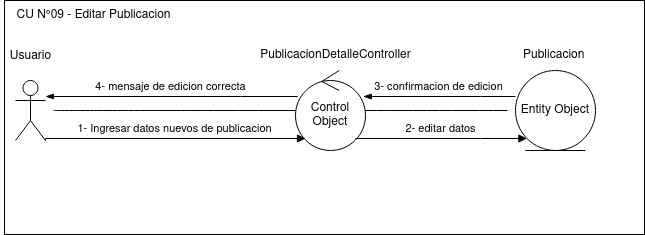

The diagram above was exported from draw.io. Its source (the exported page's mxGraphModel, read from the mxfile embedded in the PNG):
<mxGraphModel dx="3019" dy="2699" grid="1" gridSize="10" guides="1" tooltips="1" connect="1" arrows="1" fold="1" page="0" pageScale="1" pageWidth="850" pageHeight="1100" math="0" shadow="0">
  <root>
    <mxCell id="0" />
    <mxCell id="1" parent="0" />
    <mxCell id="2" value="" style="rounded=0;whiteSpace=wrap;html=1;fillColor=none;" vertex="1" parent="1">
      <mxGeometry x="-701" y="2290" width="640" height="234" as="geometry" />
    </mxCell>
    <mxCell id="3" value="PublicacionDetalleController" style="text;html=1;align=center;verticalAlign=middle;resizable=0;points=[];autosize=1;strokeColor=none;fillColor=none;" vertex="1" parent="1">
      <mxGeometry x="-455" y="2330" width="170" height="30" as="geometry" />
    </mxCell>
    <mxCell id="4" value="&lt;div&gt;Publicacion&lt;/div&gt;" style="text;whiteSpace=wrap;html=1;" vertex="1" parent="1">
      <mxGeometry x="-184" y="2331" width="48" height="40" as="geometry" />
    </mxCell>
    <mxCell id="5" value="Entity Object" style="ellipse;shape=umlEntity;whiteSpace=wrap;html=1;" vertex="1" parent="1">
      <mxGeometry x="-190" y="2360" width="80" height="80" as="geometry" />
    </mxCell>
    <mxCell id="6" value="" style="edgeStyle=none;curved=1;rounded=0;orthogonalLoop=1;jettySize=auto;html=1;endArrow=none;startSize=14;endSize=14;sourcePerimeterSpacing=8;targetPerimeterSpacing=8;endFill=0;" edge="1" source="7" target="5" parent="1">
      <mxGeometry relative="1" as="geometry">
        <mxPoint x="-513" y="2400" as="targetPoint" />
      </mxGeometry>
    </mxCell>
    <mxCell id="7" value="&lt;div&gt;&lt;br&gt;&lt;/div&gt;" style="shape=umlActor;verticalLabelPosition=bottom;verticalAlign=top;html=1;" vertex="1" parent="1">
      <mxGeometry x="-690" y="2370" width="30" height="60" as="geometry" />
    </mxCell>
    <mxCell id="8" value="Usuario" style="text;html=1;align=center;verticalAlign=middle;resizable=0;points=[];autosize=1;strokeColor=none;fillColor=none;" vertex="1" parent="1">
      <mxGeometry x="-705" y="2331" width="60" height="30" as="geometry" />
    </mxCell>
    <mxCell id="9" value="Control Object" style="ellipse;shape=umlControl;whiteSpace=wrap;html=1;" vertex="1" parent="1">
      <mxGeometry x="-410" y="2360" width="70" height="80" as="geometry" />
    </mxCell>
    <mxCell id="10" value="1- Ingresar datos nuevos de publicacion" style="html=1;verticalAlign=bottom;endArrow=block;edgeStyle=elbowEdgeStyle;elbow=vertical;curved=0;rounded=0;exitX=1;exitY=1;exitDx=0;exitDy=0;exitPerimeter=0;" edge="1" source="7" target="9" parent="1">
      <mxGeometry x="-0.0072" width="80" relative="1" as="geometry">
        <mxPoint x="-730" y="2420" as="sourcePoint" />
        <mxPoint x="-410" y="2428" as="targetPoint" />
        <Array as="points">
          <mxPoint x="-475" y="2428" />
          <mxPoint x="-485" y="2438" />
          <mxPoint x="-465" y="2488" />
        </Array>
        <mxPoint as="offset" />
      </mxGeometry>
    </mxCell>
    <mxCell id="11" value="2- editar datos" style="html=1;verticalAlign=bottom;endArrow=block;edgeStyle=elbowEdgeStyle;elbow=vertical;curved=0;rounded=0;" edge="1" source="9" target="5" parent="1">
      <mxGeometry x="-0.0072" width="80" relative="1" as="geometry">
        <mxPoint x="-340" y="2428" as="sourcePoint" />
        <mxPoint x="-190" y="2428" as="targetPoint" />
        <Array as="points">
          <mxPoint x="-225" y="2428" />
          <mxPoint x="-235" y="2438" />
          <mxPoint x="-215" y="2488" />
        </Array>
        <mxPoint as="offset" />
      </mxGeometry>
    </mxCell>
    <mxCell id="12" value="3- confirmacion de edicion" style="html=1;verticalAlign=bottom;endArrow=none;edgeStyle=elbowEdgeStyle;elbow=vertical;curved=0;rounded=0;startArrow=blockThin;startFill=1;endFill=0;" edge="1" source="9" parent="1">
      <mxGeometry x="-0.0072" width="80" relative="1" as="geometry">
        <mxPoint x="-340" y="2386" as="sourcePoint" />
        <mxPoint x="-190" y="2386" as="targetPoint" />
        <Array as="points">
          <mxPoint x="-225" y="2386" />
          <mxPoint x="-235" y="2396" />
          <mxPoint x="-215" y="2446" />
        </Array>
        <mxPoint as="offset" />
      </mxGeometry>
    </mxCell>
    <mxCell id="13" value="4- mensaje de edicion correcta" style="html=1;verticalAlign=bottom;endArrow=none;edgeStyle=elbowEdgeStyle;elbow=vertical;curved=0;rounded=0;startArrow=blockThin;startFill=1;endFill=0;" edge="1" target="9" parent="1">
      <mxGeometry x="-0.0072" width="80" relative="1" as="geometry">
        <mxPoint x="-660" y="2386" as="sourcePoint" />
        <mxPoint x="-430" y="2386" as="targetPoint" />
        <Array as="points">
          <mxPoint x="-465" y="2386" />
          <mxPoint x="-475" y="2396" />
          <mxPoint x="-455" y="2446" />
        </Array>
        <mxPoint as="offset" />
      </mxGeometry>
    </mxCell>
    <mxCell id="14" value="CU N°09 - Editar Publicacion" style="text;html=1;align=center;verticalAlign=middle;resizable=0;points=[];autosize=1;strokeColor=none;fillColor=none;" vertex="1" parent="1">
      <mxGeometry x="-702" y="2290" width="180" height="30" as="geometry" />
    </mxCell>
  </root>
</mxGraphModel>